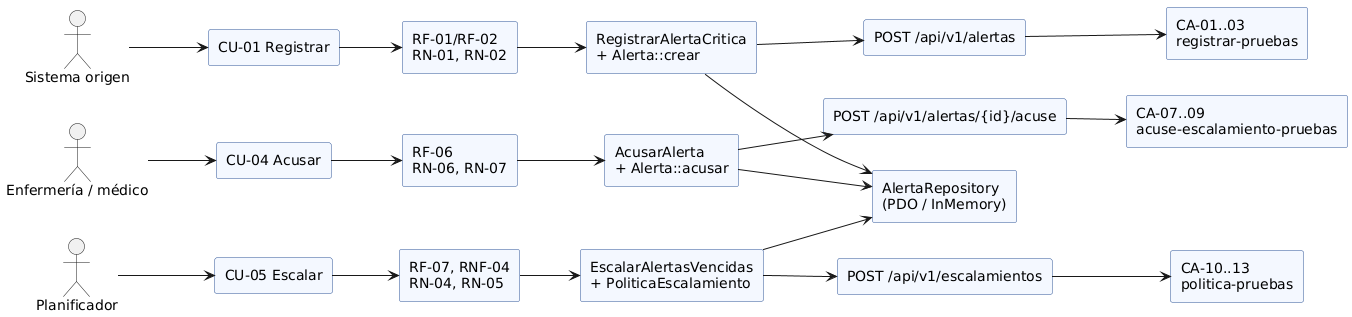

The diagram above was rendered by PlantUML. Its source (embedded in the PNG):
@startuml diagrama-trazable
' Semana 6 - Trazabilidad: actor → CU → RF/RNF → regla → clase → capa → endpoint → prueba
left to right direction
skinparam rectangleBackgroundColor #F4F8FF
skinparam rectangleBorderColor #2F5597
actor "Sistema origen" as SO
actor "Enfermería / médico" as ENF
actor "Planificador" as PL
rectangle "CU-01 Registrar" as CU01
rectangle "CU-04 Acusar" as CU04
rectangle "CU-05 Escalar" as CU05
rectangle "RF-01/RF-02\nRN-01, RN-02" as R1
rectangle "RF-06\nRN-06, RN-07" as R4
rectangle "RF-07, RNF-04\nRN-04, RN-05" as R5
rectangle "RegistrarAlertaCritica\n+ Alerta::crear" as C1
rectangle "AcusarAlerta\n+ Alerta::acusar" as C4
rectangle "EscalarAlertasVencidas\n+ PoliticaEscalamiento" as C5
rectangle "AlertaRepository\n(PDO / InMemory)" as REP
rectangle "POST /api/v1/alertas" as E1
rectangle "POST /api/v1/alertas/{id}/acuse" as E4
rectangle "POST /api/v1/escalamientos" as E5
rectangle "CA-01..03\nregistrar-pruebas" as P1
rectangle "CA-07..09\nacuse-escalamiento-pruebas" as P4
rectangle "CA-10..13\npolitica-pruebas" as P5
SO --> CU01
ENF --> CU04
PL --> CU05
CU01 --> R1
CU04 --> R4
CU05 --> R5
R1 --> C1
R4 --> C4
R5 --> C5
C1 --> REP
C4 --> REP
C5 --> REP
C1 --> E1
C4 --> E4
C5 --> E5
E1 --> P1
E4 --> P4
E5 --> P5
@enduml